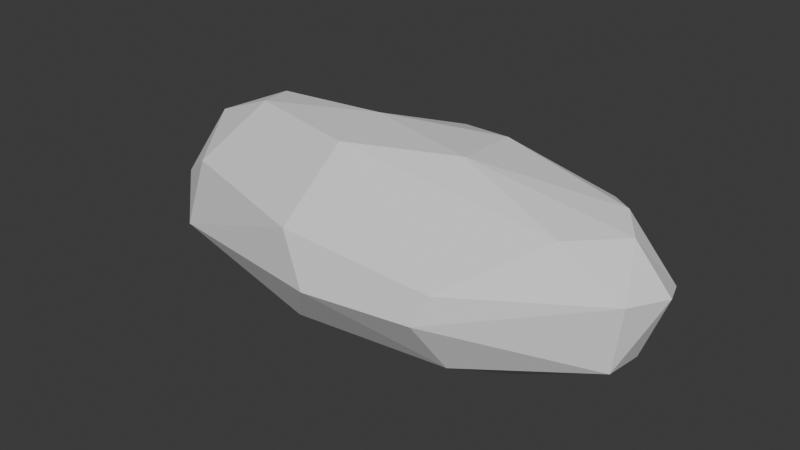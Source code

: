 # Source: Rock.blend  (saved by Blender 4.3.34; exported with 4.5.12 LTS)
import bpy
from mathutils import Matrix  # noqa: F401  (used for matrix-valued properties, if any)

bpy.ops.wm.read_factory_settings(use_empty=True)
scene = bpy.context.scene
scene.name = 'Scene'

# ---- world
world_world = bpy.data.worlds.new('World'); scene.world = world_world
world_world.use_nodes = True; world_world.node_tree.nodes.clear()
_N = world_world.node_tree.nodes; _L = world_world.node_tree.links
n0 = _N.new('ShaderNodeOutputWorld'); n0.name = 'World Output'; n0.location = (300, 300)
n1 = _N.new('ShaderNodeBackground'); n1.name = 'Background'; n1.location = (10, 300)
n1.inputs[0].default_value = (0.05088, 0.05088, 0.05088, 1.0)
_L.new(n1.outputs[0], n0.inputs[0])
n0.is_active_output = True
world_world.color = (0.05088, 0.05088, 0.05088)
world_world.sun_shadow_jitter_overblur = 0.0

# ---- meshes
me_sphere = bpy.data.meshes.new('Sphere')
me_sphere.from_pydata([(-7.158, 117.4, 24.13), (-2.048, 123.0, -29.32), (-62.71, 93.92, -67.87), (79.85, 59.42, 85.76), (3.68, 99.04, 66.28), (105.0, 103.7, 30.8), (114.3, 118.3, -19.72), (186.2, 70.58, 54.88), (198.3, 82.65, 6.287), (188.9, 83.88, -38.9), (114.3, 91.13, -57.78), (217.5, 36.62, 66.14), (265.5, 39.42, 9.312), (240.9, 40.53, -40.14), (1.173, 18.88, -96.25), (242.2, 3.563, 60.52), (282.5, -4.464, 23.67), (257.4, -1.278, -42.01), (212.1, 7.681, -66.44), (264.6, -45.23, 27.13), (256.2, -43.92, -37.46), (163.5, -42.83, -78.74), (200.6, -43.16, 62.61), (128.8, -115.1, 18.02), (116.9, -124.3, -11.01), (128.2, -88.86, -64.04), (87.59, -15.82, 93.69), (3.408, -133.2, -17.29), (-27.98, -120.8, 29.89), (-35.01, -98.15, -71.29), (-19.92, -55.31, 91.83), (-186.9, -72.28, 32.01), (-201.7, -83.38, -37.24), (-114.0, -72.93, -74.86), (-253.2, -34.33, -10.35), (-35.61, 16.72, 93.26), (-149.0, -20.31, 88.16), (-225.5, -5.726, 56.2), (-267.4, 0.8676, 5.246), (-255.0, 0.2292, -45.05), (-226.5, -34.31, -62.92), (-166.6, 25.84, 80.86), (-228.4, 39.59, 45.92), (-259.5, 44.41, -15.67), (-84.96, 11.7, -93.06), (-202.5, 84.19, 22.6), (-204.5, 87.12, -26.34), (-227.5, 51.89, -49.35), (-113.6, 68.21, 54.02), (-120.4, 111.2, -24.11)], [], [(2, 10, 14), (0, 5, 6), (0, 6, 1), (6, 9, 10), (4, 3, 7), (5, 7, 8), (8, 12, 9), (7, 11, 12), (11, 26, 15), (18, 21, 14), (16, 19, 20), (26, 22, 15), (22, 23, 19), (26, 30, 22), (30, 28, 23), (28, 31, 32), (30, 35, 36), (32, 40, 33), (31, 36, 37), (31, 37, 34), (34, 39, 40), (39, 43, 47), (36, 41, 37), (40, 47, 44), (37, 42, 38), (35, 41, 36), (42, 45, 43), (43, 45, 46), (41, 48, 42), (48, 0, 45), (44, 2, 14), (49, 0, 1), (35, 4, 48), (48, 4, 0), (4, 35, 3), (0, 4, 5), (18, 10, 9, 13), (5, 4, 7), (6, 5, 8), (6, 8, 9), (3, 35, 26), (8, 7, 12), (10, 18, 14), (9, 12, 13), (7, 3, 11), (15, 16, 12, 11), (13, 17, 18), (17, 13, 12, 16), (20, 21, 18, 17), (11, 3, 26), (17, 16, 20), (19, 16, 15, 22), (24, 20, 19, 23), (21, 20, 25), (27, 24, 23, 28), (25, 20, 24), (22, 30, 23), (21, 25, 29), (14, 21, 29), (27, 29, 25, 24), (44, 14, 29, 33), (27, 28, 32), (27, 32, 29), (10, 2, 1, 6), (36, 31, 28, 30), (30, 26, 35), (29, 32, 33), (49, 2, 47, 46), (32, 34, 40), (33, 40, 44), (32, 31, 34), (34, 37, 38), (34, 38, 39), (39, 38, 43), (40, 39, 47), (37, 41, 42), (38, 42, 43), (41, 35, 48), (47, 43, 46), (42, 48, 45), (44, 47, 2), (45, 0, 49), (46, 45, 49), (2, 49, 1)])
_uv = me_sphere.uv_layers.new(name='UVMap')
_uv.uv.foreach_set('vector', [0.8001, 0.2618, 0.6702, 0.2865, 0.8191, 0.0646, 0.7568, 0.5564, 0.6875, 0.6151, 0.6875, 0.4392, 0.7568, 0.5564, 0.6875, 0.4392, 0.75, 0.4012, 0.6875, 0.4392, 0.625, 0.3622, 0.6702, 0.2865, 0.7454, 0.7283, 0.6652, 0.8221, 0.625, 0.6681, 0.6875, 0.6151, 0.625, 0.6681, 0.625, 0.5308, 0.625, 0.5308, 0.5625, 0.5343, 0.625, 0.3622, 0.625, 0.6681, 0.5625, 0.7147, 0.5625, 0.5343, 0.5625, 0.7147, 0.4655, 0.9005, 0.5, 0.702, 0.5172, 0.25, 0.4341, 0.2044, 0.7419, 0.07711, 0.5, 0.5724, 0.4375, 0.5853, 0.4371, 0.3831, 0.4655, 0.9005, 0.4295, 0.7294, 0.5, 0.702, 0.4295, 0.7294, 0.3235, 0.5702, 0.4375, 0.5853, 0.4655, 0.9005, 0.2302, 0.8607, 0.4295, 0.7294, 0.2302, 0.8607, 0.2305, 0.5995, 0.3235, 0.5702, 0.2305, 0.5995, 0.125, 0.6335, 0.1253, 0.3927, 0.2302, 0.8607, 0.06378, 0.9613, 0.04023, 0.8207, 0.1253, 0.3927, 0.05754, 0.2949, 0.1445, 0.2134, 0.125, 0.6335, 0.04023, 0.8207, 0.01276, 0.7184, 0.125, 0.6335, 0.01276, 0.7184, 0.0625, 0.5019, 0.0625, 0.5019, 0.0, 0.3345, 0.05754, 0.2949, 1.0, 0.3345, 0.9375, 0.4506, 0.9236, 0.3205, 1.0, 0.8389, 0.9375, 0.7952, 1.0, 0.7289, 1.0, 0.2427, 0.9236, 0.3205, 0.9417, 0.1082, 1.0, 0.7289, 0.9375, 0.6815, 1.0, 0.5613, 0.8523, 0.9302, 0.9375, 0.7952, 1.0, 0.8389, 0.9375, 0.6815, 0.875, 0.5793, 0.9375, 0.4506, 0.9375, 0.4506, 0.875, 0.5793, 0.875, 0.4137, 0.9375, 0.7952, 0.8452, 0.7459, 0.9375, 0.6815, 0.8452, 0.7459, 0.7568, 0.5564, 0.875, 0.5793, 0.9417, 0.1082, 0.8001, 0.2618, 0.8191, 0.0646, 0.8125, 0.4311, 0.7568, 0.5564, 0.75, 0.4012, 0.8523, 0.9302, 0.7454, 0.7283, 0.8452, 0.7459, 0.8452, 0.7459, 0.7454, 0.7283, 0.7568, 0.5564, 0.7454, 0.7283, 0.8523, 0.9302, 0.6652, 0.8221, 0.7568, 0.5564, 0.7454, 0.7283, 0.6875, 0.6151, 0.5172, 0.25, 0.6702, 0.2865, 0.625, 0.3622, 0.5625, 0.3518, 0.6875, 0.6151, 0.7454, 0.7283, 0.625, 0.6681, 0.6875, 0.4392, 0.6875, 0.6151, 0.625, 0.5308, 0.6875, 0.4392, 0.625, 0.5308, 0.625, 0.3622, 0.6652, 0.8221, 0.8523, 0.9302, 0.4655, 0.9005, 0.625, 0.5308, 0.625, 0.6681, 0.5625, 0.5343, 0.6702, 0.2865, 0.5172, 0.25, 0.7419, 0.07711, 0.625, 0.3622, 0.5625, 0.5343, 0.5625, 0.3518, 0.625, 0.6681, 0.6652, 0.8221, 0.5625, 0.7147, 0.5, 0.702, 0.5, 0.5724, 0.5625, 0.5343, 0.5625, 0.7147, 0.5625, 0.3518, 0.5, 0.3418, 0.5172, 0.25, 0.5, 0.3418, 0.5625, 0.3518, 0.5625, 0.5343, 0.5, 0.5724, 0.4371, 0.3831, 0.4341, 0.2044, 0.5172, 0.25, 0.5, 0.3418, 0.5625, 0.7147, 0.6652, 0.8221, 0.4655, 0.9005, 0.5, 0.3418, 0.5, 0.5724, 0.4371, 0.3831, 0.4375, 0.5853, 0.5, 0.5724, 0.5, 0.702, 0.4295, 0.7294, 0.316, 0.4709, 0.4371, 0.3831, 0.4375, 0.5853, 0.3235, 0.5702, 0.4341, 0.2044, 0.4371, 0.3831, 0.3419, 0.2836, 0.25, 0.4455, 0.316, 0.4709, 0.3235, 0.5702, 0.2305, 0.5995, 0.3419, 0.2836, 0.4371, 0.3831, 0.316, 0.4709, 0.4295, 0.7294, 0.2302, 0.8607, 0.3235, 0.5702, 0.4341, 0.2044, 0.3419, 0.2836, 0.2273, 0.2589, 0.2273, 0.02234, 0.4341, 0.2044, 0.2273, 0.2589, 0.25, 0.4455, 0.2273, 0.2589, 0.3419, 0.2836, 0.316, 0.4709, 0.04174, 0.07993, 0.2273, 0.02234, 0.2273, 0.2589, 0.1445, 0.2134, 0.25, 0.4455, 0.2305, 0.5995, 0.1253, 0.3927, 0.25, 0.4455, 0.1253, 0.3927, 0.2273, 0.2589, 0.6702, 0.2865, 0.8001, 0.2618, 0.75, 0.4012, 0.6875, 0.4392, 0.04023, 0.8207, 0.125, 0.6335, 0.2305, 0.5995, 0.2302, 0.8607, 0.2302, 0.8607, 0.4655, 0.9005, 0.06378, 0.9613, 0.2273, 0.2589, 0.1253, 0.3927, 0.1445, 0.2134, 0.8125, 0.4311, 0.8001, 0.2618, 0.9236, 0.3205, 0.875, 0.4137, 0.1253, 0.3927, 0.0625, 0.5019, 0.05754, 0.2949, 0.1445, 0.2134, 0.05754, 0.2949, 0.04174, 0.07993, 0.1253, 0.3927, 0.125, 0.6335, 0.0625, 0.5019, 0.0625, 0.5019, 0.01276, 0.7184, 0.0, 0.5613, 0.0625, 0.5019, 0.0, 0.5613, 0.0, 0.3345, 1.0, 0.3345, 1.0, 0.5613, 0.9375, 0.4506, 1.0, 0.2427, 1.0, 0.3345, 0.9236, 0.3205, 1.0, 0.7289, 0.9375, 0.7952, 0.9375, 0.6815, 1.0, 0.5613, 0.9375, 0.6815, 0.9375, 0.4506, 0.9375, 0.7952, 0.8523, 0.9302, 0.8452, 0.7459, 0.9236, 0.3205, 0.9375, 0.4506, 0.875, 0.4137, 0.9375, 0.6815, 0.8452, 0.7459, 0.875, 0.5793, 0.9417, 0.1082, 0.9236, 0.3205, 0.8001, 0.2618, 0.875, 0.5793, 0.7568, 0.5564, 0.8125, 0.4311, 0.875, 0.4137, 0.875, 0.5793, 0.8125, 0.4311, 0.8001, 0.2618, 0.8125, 0.4311, 0.75, 0.4012])
me_sphere.update()

# ---- objects
ob_sphere = bpy.data.objects.new('Sphere', me_sphere)

# ---- transforms, parenting, visibility, modifiers, constraints
ob_sphere.location = (0.0, 0.0, 0.0)

# ---- collection membership
scene.collection.objects.link(ob_sphere)

# ---- scene / render settings (as saved in the file)
scene.frame_start = 1; scene.frame_end = 250; scene.frame_set(44)
scene.render.engine = 'BLENDER_EEVEE_NEXT'
scene.unit_settings.scale_length = 0.01
bpy.context.view_layer.update()

# ---- added for rendering (the .blend has no active camera and no usable light): camera, sun
cam_auto = bpy.data.cameras.new('AutoCamera')
cam_auto.lens = 50.0
cam_auto.sensor_width = 36.0
cam_auto.clip_end = 10321.6
ob_auto_camera = bpy.data.objects.new('AutoCamera', cam_auto)
scene.collection.objects.link(ob_auto_camera)
ob_auto_camera.location = (595.657, -710.832, 469.221)
ob_auto_camera.rotation_euler = (1.09748, -7.21219e-08, 0.694738)
scene.camera = ob_auto_camera
light_auto_sun = bpy.data.lights.new('AutoSun', 'SUN')
light_auto_sun.energy = 3.0
light_auto_sun.angle = 0.0523599
ob_auto_sun = bpy.data.objects.new('AutoSun', light_auto_sun)
scene.collection.objects.link(ob_auto_sun)
ob_auto_sun.rotation_euler = (0.872665, 0.174533, 0.523599)
bpy.context.view_layer.update()
